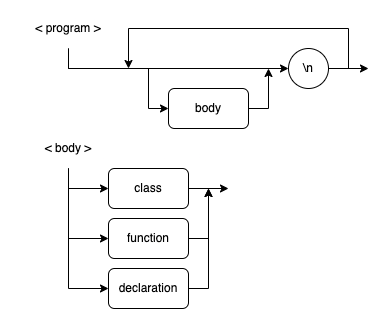

The diagram above was exported from draw.io. Its source (the exported page's mxGraphModel, read from the mxfile embedded in the PNG):
<mxGraphModel dx="1281" dy="989" grid="1" gridSize="10" guides="1" tooltips="1" connect="1" arrows="1" fold="1" page="1" pageScale="1" pageWidth="850" pageHeight="1100" math="0" shadow="0">
  <root>
    <mxCell id="0" />
    <mxCell id="1" parent="0" />
    <mxCell id="2" style="edgeStyle=orthogonalEdgeStyle;rounded=0;orthogonalLoop=1;jettySize=auto;html=1;entryX=0;entryY=0.5;entryDx=0;entryDy=0;exitX=0.5;exitY=1;exitDx=0;exitDy=0;" edge="1" source="4" target="7" parent="1">
      <mxGeometry relative="1" as="geometry" />
    </mxCell>
    <mxCell id="3" style="edgeStyle=orthogonalEdgeStyle;rounded=0;orthogonalLoop=1;jettySize=auto;html=1;entryX=0;entryY=0.5;entryDx=0;entryDy=0;exitX=0.5;exitY=1;exitDx=0;exitDy=0;" edge="1" source="4" target="19" parent="1">
      <mxGeometry relative="1" as="geometry">
        <Array as="points">
          <mxPoint x="80" y="220" />
          <mxPoint x="160" y="220" />
          <mxPoint x="160" y="260" />
        </Array>
      </mxGeometry>
    </mxCell>
    <mxCell id="4" value="&amp;lt; program &amp;gt;" style="text;html=1;strokeColor=none;fillColor=none;align=center;verticalAlign=middle;whiteSpace=wrap;rounded=0;" vertex="1" parent="1">
      <mxGeometry x="20" y="160" width="120" height="40" as="geometry" />
    </mxCell>
    <mxCell id="5" style="edgeStyle=orthogonalEdgeStyle;rounded=0;orthogonalLoop=1;jettySize=auto;html=1;" edge="1" source="7" parent="1">
      <mxGeometry relative="1" as="geometry">
        <mxPoint x="380" y="220" as="targetPoint" />
      </mxGeometry>
    </mxCell>
    <mxCell id="6" style="edgeStyle=orthogonalEdgeStyle;rounded=0;orthogonalLoop=1;jettySize=auto;html=1;exitX=1;exitY=0.5;exitDx=0;exitDy=0;" edge="1" source="7" parent="1">
      <mxGeometry relative="1" as="geometry">
        <mxPoint x="140" y="220" as="targetPoint" />
        <Array as="points">
          <mxPoint x="360" y="220" />
          <mxPoint x="360" y="180" />
          <mxPoint x="140" y="180" />
        </Array>
      </mxGeometry>
    </mxCell>
    <mxCell id="7" value="\n" style="ellipse;whiteSpace=wrap;html=1;aspect=fixed;" vertex="1" parent="1">
      <mxGeometry x="300" y="200" width="40" height="40" as="geometry" />
    </mxCell>
    <mxCell id="8" style="edgeStyle=orthogonalEdgeStyle;rounded=0;orthogonalLoop=1;jettySize=auto;html=1;entryX=0;entryY=0.5;entryDx=0;entryDy=0;exitX=0.5;exitY=1;exitDx=0;exitDy=0;" edge="1" source="11" target="12" parent="1">
      <mxGeometry relative="1" as="geometry" />
    </mxCell>
    <mxCell id="9" style="edgeStyle=orthogonalEdgeStyle;rounded=0;orthogonalLoop=1;jettySize=auto;html=1;entryX=0;entryY=0.5;entryDx=0;entryDy=0;exitX=0.5;exitY=1;exitDx=0;exitDy=0;" edge="1" source="11" target="14" parent="1">
      <mxGeometry relative="1" as="geometry" />
    </mxCell>
    <mxCell id="10" style="edgeStyle=orthogonalEdgeStyle;rounded=0;orthogonalLoop=1;jettySize=auto;html=1;entryX=0;entryY=0.5;entryDx=0;entryDy=0;exitX=0.5;exitY=1;exitDx=0;exitDy=0;" edge="1" source="11" target="16" parent="1">
      <mxGeometry relative="1" as="geometry" />
    </mxCell>
    <mxCell id="11" value="&amp;lt; body &amp;gt;" style="text;html=1;strokeColor=none;fillColor=none;align=center;verticalAlign=middle;whiteSpace=wrap;rounded=0;" vertex="1" parent="1">
      <mxGeometry x="20" y="280" width="120" height="40" as="geometry" />
    </mxCell>
    <mxCell id="12" value="class" style="rounded=1;whiteSpace=wrap;html=1;" vertex="1" parent="1">
      <mxGeometry x="120" y="320" width="80" height="40" as="geometry" />
    </mxCell>
    <mxCell id="13" style="edgeStyle=orthogonalEdgeStyle;rounded=0;orthogonalLoop=1;jettySize=auto;html=1;" edge="1" source="14" parent="1">
      <mxGeometry relative="1" as="geometry">
        <mxPoint x="220" y="340" as="targetPoint" />
      </mxGeometry>
    </mxCell>
    <mxCell id="14" value="function" style="rounded=1;whiteSpace=wrap;html=1;" vertex="1" parent="1">
      <mxGeometry x="120" y="370" width="80" height="40" as="geometry" />
    </mxCell>
    <mxCell id="15" style="edgeStyle=orthogonalEdgeStyle;rounded=0;orthogonalLoop=1;jettySize=auto;html=1;" edge="1" source="16" parent="1">
      <mxGeometry relative="1" as="geometry">
        <mxPoint x="220" y="340" as="targetPoint" />
      </mxGeometry>
    </mxCell>
    <mxCell id="16" value="declaration" style="rounded=1;whiteSpace=wrap;html=1;" vertex="1" parent="1">
      <mxGeometry x="120" y="420" width="80" height="40" as="geometry" />
    </mxCell>
    <mxCell id="17" style="edgeStyle=orthogonalEdgeStyle;rounded=0;orthogonalLoop=1;jettySize=auto;html=1;" edge="1" source="12" parent="1">
      <mxGeometry relative="1" as="geometry">
        <mxPoint x="240" y="340" as="targetPoint" />
      </mxGeometry>
    </mxCell>
    <mxCell id="18" style="edgeStyle=orthogonalEdgeStyle;rounded=0;orthogonalLoop=1;jettySize=auto;html=1;" edge="1" source="19" parent="1">
      <mxGeometry relative="1" as="geometry">
        <mxPoint x="280" y="220" as="targetPoint" />
      </mxGeometry>
    </mxCell>
    <mxCell id="19" value="body" style="rounded=1;whiteSpace=wrap;html=1;" vertex="1" parent="1">
      <mxGeometry x="180" y="240" width="80" height="40" as="geometry" />
    </mxCell>
  </root>
</mxGraphModel>